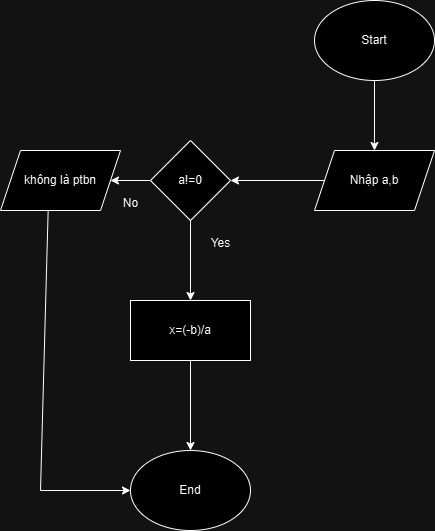

The diagram above was exported from draw.io. Its source (the exported page's mxGraphModel, read from the mxfile embedded in the PNG):
<mxGraphModel dx="1050" dy="653" grid="1" gridSize="10" guides="1" tooltips="1" connect="1" arrows="1" fold="1" page="1" pageScale="1" pageWidth="827" pageHeight="1169" math="0" shadow="0">
  <root>
    <mxCell id="0" />
    <mxCell id="1" parent="0" />
    <mxCell id="bycLLYSqn1RVPvCWQrCm-1" value="Start" style="ellipse;whiteSpace=wrap;html=1;" vertex="1" parent="1">
      <mxGeometry x="354" width="120" height="80" as="geometry" />
    </mxCell>
    <mxCell id="bycLLYSqn1RVPvCWQrCm-2" value="Nhập a,b" style="shape=parallelogram;perimeter=parallelogramPerimeter;whiteSpace=wrap;html=1;fixedSize=1;" vertex="1" parent="1">
      <mxGeometry x="354" y="150" width="120" height="60" as="geometry" />
    </mxCell>
    <mxCell id="bycLLYSqn1RVPvCWQrCm-3" value="a!=0" style="rhombus;whiteSpace=wrap;html=1;" vertex="1" parent="1">
      <mxGeometry x="190" y="140" width="80" height="80" as="geometry" />
    </mxCell>
    <mxCell id="bycLLYSqn1RVPvCWQrCm-4" value="không là ptbn" style="shape=parallelogram;perimeter=parallelogramPerimeter;whiteSpace=wrap;html=1;fixedSize=1;" vertex="1" parent="1">
      <mxGeometry x="40" y="150" width="120" height="60" as="geometry" />
    </mxCell>
    <mxCell id="bycLLYSqn1RVPvCWQrCm-5" value="x=(-b)/a" style="rounded=0;whiteSpace=wrap;html=1;" vertex="1" parent="1">
      <mxGeometry x="170" y="300" width="120" height="60" as="geometry" />
    </mxCell>
    <mxCell id="bycLLYSqn1RVPvCWQrCm-6" value="End" style="ellipse;whiteSpace=wrap;html=1;" vertex="1" parent="1">
      <mxGeometry x="170" y="450" width="120" height="80" as="geometry" />
    </mxCell>
    <mxCell id="bycLLYSqn1RVPvCWQrCm-7" value="" style="endArrow=classic;html=1;rounded=0;exitX=0.5;exitY=1;exitDx=0;exitDy=0;entryX=0.5;entryY=0;entryDx=0;entryDy=0;" edge="1" parent="1" source="bycLLYSqn1RVPvCWQrCm-1" target="bycLLYSqn1RVPvCWQrCm-2">
      <mxGeometry width="50" height="50" relative="1" as="geometry">
        <mxPoint x="390" y="360" as="sourcePoint" />
        <mxPoint x="440" y="310" as="targetPoint" />
      </mxGeometry>
    </mxCell>
    <mxCell id="bycLLYSqn1RVPvCWQrCm-8" value="" style="endArrow=classic;html=1;rounded=0;exitX=0;exitY=0.5;exitDx=0;exitDy=0;entryX=1;entryY=0.5;entryDx=0;entryDy=0;" edge="1" parent="1" source="bycLLYSqn1RVPvCWQrCm-2" target="bycLLYSqn1RVPvCWQrCm-3">
      <mxGeometry width="50" height="50" relative="1" as="geometry">
        <mxPoint x="390" y="360" as="sourcePoint" />
        <mxPoint x="440" y="310" as="targetPoint" />
      </mxGeometry>
    </mxCell>
    <mxCell id="bycLLYSqn1RVPvCWQrCm-9" value="" style="endArrow=classic;html=1;rounded=0;exitX=0;exitY=0.5;exitDx=0;exitDy=0;" edge="1" parent="1" source="bycLLYSqn1RVPvCWQrCm-3" target="bycLLYSqn1RVPvCWQrCm-4">
      <mxGeometry width="50" height="50" relative="1" as="geometry">
        <mxPoint x="390" y="360" as="sourcePoint" />
        <mxPoint x="440" y="310" as="targetPoint" />
      </mxGeometry>
    </mxCell>
    <mxCell id="bycLLYSqn1RVPvCWQrCm-10" value="No" style="text;html=1;align=center;verticalAlign=middle;resizable=0;points=[];autosize=1;strokeColor=none;fillColor=none;" vertex="1" parent="1">
      <mxGeometry x="150" y="188" width="40" height="30" as="geometry" />
    </mxCell>
    <mxCell id="bycLLYSqn1RVPvCWQrCm-11" value="Yes" style="text;html=1;align=center;verticalAlign=middle;resizable=0;points=[];autosize=1;strokeColor=none;fillColor=none;" vertex="1" parent="1">
      <mxGeometry x="240" y="228" width="40" height="30" as="geometry" />
    </mxCell>
    <mxCell id="bycLLYSqn1RVPvCWQrCm-12" value="" style="endArrow=classic;html=1;rounded=0;exitX=0.5;exitY=1;exitDx=0;exitDy=0;entryX=0.5;entryY=0;entryDx=0;entryDy=0;" edge="1" parent="1" source="bycLLYSqn1RVPvCWQrCm-3" target="bycLLYSqn1RVPvCWQrCm-5">
      <mxGeometry width="50" height="50" relative="1" as="geometry">
        <mxPoint x="390" y="360" as="sourcePoint" />
        <mxPoint x="440" y="310" as="targetPoint" />
      </mxGeometry>
    </mxCell>
    <mxCell id="bycLLYSqn1RVPvCWQrCm-13" value="" style="endArrow=classic;html=1;rounded=0;exitX=0.5;exitY=1;exitDx=0;exitDy=0;entryX=0.5;entryY=0;entryDx=0;entryDy=0;" edge="1" parent="1" source="bycLLYSqn1RVPvCWQrCm-5" target="bycLLYSqn1RVPvCWQrCm-6">
      <mxGeometry width="50" height="50" relative="1" as="geometry">
        <mxPoint x="390" y="360" as="sourcePoint" />
        <mxPoint x="440" y="310" as="targetPoint" />
      </mxGeometry>
    </mxCell>
    <mxCell id="bycLLYSqn1RVPvCWQrCm-14" value="" style="endArrow=classic;html=1;rounded=0;exitX=0.397;exitY=1.01;exitDx=0;exitDy=0;exitPerimeter=0;entryX=0;entryY=0.5;entryDx=0;entryDy=0;" edge="1" parent="1" source="bycLLYSqn1RVPvCWQrCm-4" target="bycLLYSqn1RVPvCWQrCm-6">
      <mxGeometry width="50" height="50" relative="1" as="geometry">
        <mxPoint x="390" y="360" as="sourcePoint" />
        <mxPoint x="440" y="310" as="targetPoint" />
        <Array as="points">
          <mxPoint x="80" y="490" />
        </Array>
      </mxGeometry>
    </mxCell>
  </root>
</mxGraphModel>